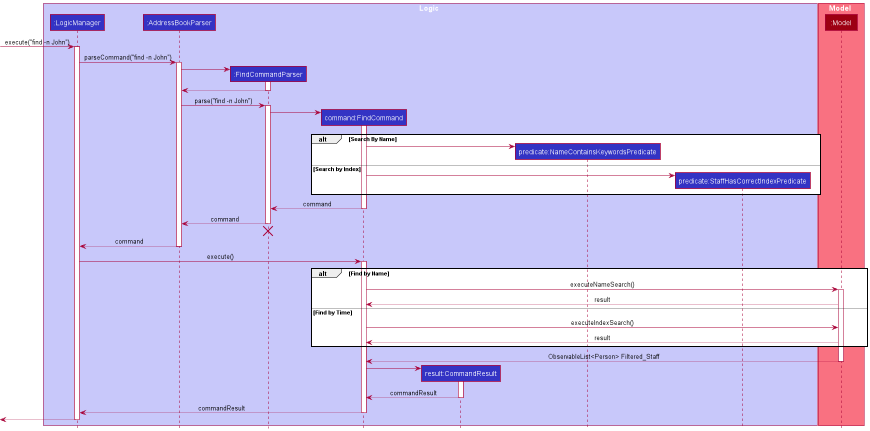

The diagram above was rendered by PlantUML. Its source (embedded in the PNG):
@startuml
!include style.puml

box Logic LOGIC_COLOR_T1
participant ":LogicManager" as LogicManager LOGIC_COLOR
participant ":AddressBookParser" as AddressBookParser LOGIC_COLOR
participant ":FindCommandParser" as FindCommandParser LOGIC_COLOR
participant "command:FindCommand" as FindCommand LOGIC_COLOR
participant "result:CommandResult" as CommandResult LOGIC_COLOR
participant "predicate:NameContainsKeywordsPredicate" as NameContainsKeywordsPredicate LOGIC_COLOR
participant "predicate:StaffHasCorrectIndexPredicate" as StaffHasCorrectIndexPredicate LOGIC_COLOR
end box

box Model MODEL_COLOR_T1
participant ":Model" as Model MODEL_COLOR
end box

[-> LogicManager : execute("find -n John")
activate LogicManager

LogicManager -> AddressBookParser : parseCommand("find -n John")
activate AddressBookParser

create FindCommandParser
AddressBookParser -> FindCommandParser
activate FindCommandParser

FindCommandParser --> AddressBookParser
deactivate FindCommandParser

AddressBookParser -> FindCommandParser : parse("find -n John")
activate FindCommandParser

create FindCommand
FindCommandParser -> FindCommand
activate FindCommand

alt Search By Name
    create NameContainsKeywordsPredicate
    FindCommand -> NameContainsKeywordsPredicate
else Search by Index
    create StaffHasCorrectIndexPredicate
    FindCommand -> StaffHasCorrectIndexPredicate
end

FindCommand --> FindCommandParser : command
deactivate FindCommand

FindCommandParser --> AddressBookParser : command
deactivate FindCommandParser
'Hidden arrow to position the destroy marker below the end of the activation bar.
FindCommandParser -[hidden]-> AddressBookParser
destroy FindCommandParser

AddressBookParser --> LogicManager : command
deactivate AddressBookParser

LogicManager -> FindCommand : execute()
activate FindCommand

alt Find by Name
    FindCommand -> Model : executeNameSearch()
    activate Model
    Model --> FindCommand : result

else  Find by Time
    FindCommand -> Model : executeIndexSearch()
    Model --> FindCommand : result
end

Model --> FindCommand : ObservableList<Person> Filtered_Staff
deactivate Model

create CommandResult
FindCommand -> CommandResult
activate CommandResult

CommandResult --> FindCommand : commandResult
deactivate CommandResult

FindCommand --> LogicManager : commandResult
deactivate FindCommand

[<--LogicManager
deactivate LogicManager
@enduml